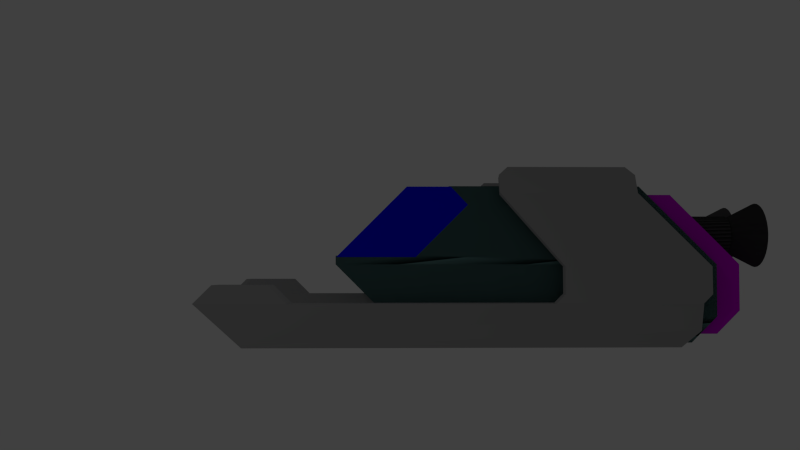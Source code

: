 # Source: ship2.blend  (saved by Blender 2.69.0; exported with 4.5.12 LTS)
import bpy
from mathutils import Matrix  # noqa: F401  (used for matrix-valued properties, if any)

bpy.ops.wm.read_factory_settings(use_empty=True)
scene = bpy.context.scene
scene.name = 'Scene'

# ---- collections
col_collection_1 = bpy.data.collections.new('Collection 1'); scene.collection.children.link(col_collection_1)
col_collection_3 = bpy.data.collections.new('Collection 3'); scene.collection.children.link(col_collection_3)
col_collection_3.hide_render = True
col_collection_3.hide_viewport = True

# ---- materials (node trees are filled in below, after node groups)
mat_material_002 = bpy.data.materials.new('Material.002')
mat_material_002.alpha_threshold = 0.0
mat_material_002.use_transparent_shadow = False
mat_material_002.diffuse_color = (0.08001, 0.08001, 0.08001, 1.0)
mat_material_002.specular_color = (0.02365, 0.02365, 0.02365)
mat_material_002.roughness = 0.5
mat_material_002.line_color = (0.0, 0.0, 0.0, 1.0)
mat_material_001 = bpy.data.materials.new('Material.001')
mat_material_001.alpha_threshold = 0.0
mat_material_001.use_transparent_shadow = False
mat_material_001.preview_render_type = 'CUBE'
mat_material_001.diffuse_color = (0.687, 0.0, 0.8, 1.0)
mat_material_001.specular_color = (0.05222, 0.05222, 0.05222)
mat_material_001.roughness = 0.5
mat_material_001.line_color = (0.0, 0.0, 0.0, 1.0)
mat_svgmat_036 = bpy.data.materials.new('SVGMat.036')
mat_svgmat_036.alpha_threshold = 0.0
mat_svgmat_036.use_transparent_shadow = False
mat_svgmat_036.diffuse_color = (0.1247, 0.2462, 0.2431, 1.0)
mat_svgmat_036.roughness = 0.5
mat_svgmat_036.line_color = (0.0, 0.0, 0.0, 1.0)
mat_svgmat_034 = bpy.data.materials.new('SVGMat.034')
mat_svgmat_034.alpha_threshold = 0.0
mat_svgmat_034.use_transparent_shadow = False
mat_svgmat_034.diffuse_color = (0.3844, 0.3844, 0.3844, 1.0)
mat_svgmat_034.roughness = 0.5
mat_svgmat_034.line_color = (0.0, 0.0, 0.0, 1.0)
mat_svgmat_038 = bpy.data.materials.new('SVGMat.038')
mat_svgmat_038.alpha_threshold = 0.0
mat_svgmat_038.use_transparent_shadow = False
mat_svgmat_038.diffuse_color = (0.0, 0.0, 1.0, 1.0)
mat_svgmat_038.roughness = 0.5
mat_svgmat_038.line_color = (0.0, 0.0, 0.0, 0.5556)

# ---- material node trees

# ---- world
world_world = bpy.data.worlds.new('World'); scene.world = world_world
world_world.color = (0.05088, 0.05088, 0.05088)
world_world.use_sun_shadow = False
world_world.sun_shadow_jitter_overblur = 0.0
world_world.cycles.sampling_method = 'MANUAL'
world_world.cycles.sample_map_resolution = 256

# ---- cameras
cam_camera_001 = bpy.data.cameras.new('Camera.001')
cam_camera_001.clip_end = 100.0
cam_camera_001.lens = 35.0
cam_camera_001.sensor_width = 32.0
cam_camera_001.sensor_height = 18.0
cam_camera_001.dof.focus_distance = 0.0
cam_camera_001.dof.aperture_fstop = 128.0

# ---- lights
light_area = bpy.data.lights.new('Area', 'AREA')
light_area.transmission_factor = 0.0
light_area.energy = 78.54
light_area.shadow_buffer_clip_start = 0.5
light_area.shadow_soft_size = 0.1
light_area.shadow_maximum_resolution = 0.006
light_area.use_absolute_resolution = True
light_area.size = 0.1
light_area.size_y = 0.1
light_area.cycles.use_multiple_importance_sampling = False
light_area_001 = bpy.data.lights.new('Area.001', 'AREA')
light_area_001.transmission_factor = 0.0
light_area_001.energy = 78.54
light_area_001.shadow_buffer_clip_start = 0.5
light_area_001.shadow_soft_size = 0.1
light_area_001.shadow_maximum_resolution = 0.006
light_area_001.use_absolute_resolution = True
light_area_001.size = 0.1
light_area_001.size_y = 0.1
light_area_001.cycles.use_multiple_importance_sampling = False

# ---- meshes
me_cone_002 = bpy.data.meshes.new('Cone.002')
me_cone_002.from_pydata([(0.0, 1.0, -1.0), (0.0, 0.0, 1.0), (0.1951, 0.9808, -1.0), (0.3827, 0.9239, -1.0), (0.5556, 0.8315, -1.0), (0.7071, 0.7071, -1.0), (0.8315, 0.5556, -1.0), (0.9239, 0.3827, -1.0), (0.9808, 0.1951, -1.0), (1.0, 7.55e-08, -1.0), (0.9808, -0.1951, -1.0), (0.9239, -0.3827, -1.0), (0.8315, -0.5556, -1.0), (0.7071, -0.7071, -1.0), (0.5556, -0.8315, -1.0), (0.3827, -0.9239, -1.0), (0.1951, -0.9808, -1.0), (-3.258e-07, -1.0, -1.0), (-0.1951, -0.9808, -1.0), (-0.3827, -0.9239, -1.0), (-0.5556, -0.8315, -1.0), (-0.7071, -0.7071, -1.0), (-0.8315, -0.5556, -1.0), (-0.9239, -0.3827, -1.0), (-0.9808, -0.1951, -1.0), (-1.0, 9.656e-07, -1.0), (-0.9808, 0.1951, -1.0), (-0.9239, 0.3827, -1.0), (-0.8315, 0.5556, -1.0), (-0.7071, 0.7071, -1.0), (-0.5556, 0.8315, -1.0), (-0.3827, 0.9239, -1.0), (-0.1951, 0.9808, -1.0)], [], [(31, 1, 32), (0, 1, 2), (30, 1, 31), (29, 1, 30), (28, 1, 29), (27, 1, 28), (26, 1, 27), (25, 1, 26), (24, 1, 25), (23, 1, 24), (22, 1, 23), (21, 1, 22), (20, 1, 21), (19, 1, 20), (18, 1, 19), (17, 1, 18), (16, 1, 17), (15, 1, 16), (14, 1, 15), (13, 1, 14), (12, 1, 13), (11, 1, 12), (10, 1, 11), (9, 1, 10), (8, 1, 9), (7, 1, 8), (6, 1, 7), (5, 1, 6), (4, 1, 5), (3, 1, 4), (32, 1, 0), (2, 1, 3), (0, 2, 3, 4, 5, 6, 7, 8, 9, 10, 11, 12, 13, 14, 15, 16, 17, 18, 19, 20, 21, 22, 23, 24, 25, 26, 27, 28, 29, 30, 31, 32)])
me_cone_002.materials.append(mat_material_002)
me_cone_002.use_remesh_preserve_volume = False
me_cone_002.use_remesh_preserve_attributes = False
me_cone_002.use_mirror_vertex_groups = False
me_cone_002.update()
me_cylinder_002 = bpy.data.meshes.new('Cylinder.002')
me_cylinder_002.from_pydata([(0.0, 1.0, -1.0), (0.0, 1.0, 1.0), (0.1951, 0.9808, -1.0), (0.1951, 0.9808, 1.0), (0.3827, 0.9239, -1.0), (0.3827, 0.9239, 1.0), (0.5556, 0.8315, -1.0), (0.5556, 0.8315, 1.0), (0.7071, 0.7071, -1.0), (0.7071, 0.7071, 1.0), (0.8315, 0.5556, -1.0), (0.8315, 0.5556, 1.0), (0.9239, 0.3827, -1.0), (0.9239, 0.3827, 1.0), (0.9808, 0.1951, -1.0), (0.9808, 0.1951, 1.0), (1.0, 7.55e-08, -1.0), (1.0, 7.55e-08, 1.0), (0.9808, -0.1951, -1.0), (0.9808, -0.1951, 1.0), (0.9239, -0.3827, -1.0), (0.9239, -0.3827, 1.0), (0.8315, -0.5556, -1.0), (0.8315, -0.5556, 1.0), (0.7071, -0.7071, -1.0), (0.7071, -0.7071, 1.0), (0.5556, -0.8315, -1.0), (0.5556, -0.8315, 1.0), (0.3827, -0.9239, -1.0), (0.3827, -0.9239, 1.0), (0.1951, -0.9808, -1.0), (0.1951, -0.9808, 1.0), (-3.258e-07, -1.0, -1.0), (-3.258e-07, -1.0, 1.0), (-0.1951, -0.9808, -1.0), (-0.1951, -0.9808, 1.0), (-0.3827, -0.9239, -1.0), (-0.3827, -0.9239, 1.0), (-0.5556, -0.8315, -1.0), (-0.5556, -0.8315, 1.0), (-0.7071, -0.7071, -1.0), (-0.7071, -0.7071, 1.0), (-0.8315, -0.5556, -1.0), (-0.8315, -0.5556, 1.0), (-0.9239, -0.3827, -1.0), (-0.9239, -0.3827, 1.0), (-0.9808, -0.1951, -1.0), (-0.9808, -0.1951, 1.0), (-1.0, 9.656e-07, -1.0), (-1.0, 9.656e-07, 1.0), (-0.9808, 0.1951, -1.0), (-0.9808, 0.1951, 1.0), (-0.9239, 0.3827, -1.0), (-0.9239, 0.3827, 1.0), (-0.8315, 0.5556, -1.0), (-0.8315, 0.5556, 1.0), (-0.7071, 0.7071, -1.0), (-0.7071, 0.7071, 1.0), (-0.5556, 0.8315, -1.0), (-0.5556, 0.8315, 1.0), (-0.3827, 0.9239, -1.0), (-0.3827, 0.9239, 1.0), (-0.1951, 0.9808, -1.0), (-0.1951, 0.9808, 1.0)], [], [(0, 1, 3, 2), (2, 3, 5, 4), (4, 5, 7, 6), (6, 7, 9, 8), (8, 9, 11, 10), (10, 11, 13, 12), (12, 13, 15, 14), (14, 15, 17, 16), (16, 17, 19, 18), (18, 19, 21, 20), (20, 21, 23, 22), (22, 23, 25, 24), (24, 25, 27, 26), (26, 27, 29, 28), (28, 29, 31, 30), (30, 31, 33, 32), (32, 33, 35, 34), (34, 35, 37, 36), (36, 37, 39, 38), (38, 39, 41, 40), (40, 41, 43, 42), (42, 43, 45, 44), (44, 45, 47, 46), (46, 47, 49, 48), (48, 49, 51, 50), (50, 51, 53, 52), (52, 53, 55, 54), (54, 55, 57, 56), (56, 57, 59, 58), (58, 59, 61, 60), (3, 1, 63, 61, 59, 57, 55, 53, 51, 49, 47, 45, 43, 41, 39, 37, 35, 33, 31, 29, 27, 25, 23, 21, 19, 17, 15, 13, 11, 9, 7, 5), (62, 63, 1, 0), (60, 61, 63, 62), (0, 2, 4, 6, 8, 10, 12, 14, 16, 18, 20, 22, 24, 26, 28, 30, 32, 34, 36, 38, 40, 42, 44, 46, 48, 50, 52, 54, 56, 58, 60, 62)])
me_cylinder_002.materials.append(mat_material_002)
me_cylinder_002.use_remesh_preserve_volume = False
me_cylinder_002.use_remesh_preserve_attributes = False
me_cylinder_002.use_mirror_vertex_groups = False
me_cylinder_002.update()
me_cylinder_001 = bpy.data.meshes.new('Cylinder.001')
me_cylinder_001.from_pydata([(0.0, 1.0, -1.0), (0.0, 1.0, 1.0), (0.1951, 0.9808, -1.0), (0.1951, 0.9808, 1.0), (0.3827, 0.9239, -1.0), (0.3827, 0.9239, 1.0), (0.5556, 0.8315, -1.0), (0.5556, 0.8315, 1.0), (0.7071, 0.7071, -1.0), (0.7071, 0.7071, 1.0), (0.8315, 0.5556, -1.0), (0.8315, 0.5556, 1.0), (0.9239, 0.3827, -1.0), (0.9239, 0.3827, 1.0), (0.9808, 0.1951, -1.0), (0.9808, 0.1951, 1.0), (1.0, 7.55e-08, -1.0), (1.0, 7.55e-08, 1.0), (0.9808, -0.1951, -1.0), (0.9808, -0.1951, 1.0), (0.9239, -0.3827, -1.0), (0.9239, -0.3827, 1.0), (0.8315, -0.5556, -1.0), (0.8315, -0.5556, 1.0), (0.7071, -0.7071, -1.0), (0.7071, -0.7071, 1.0), (0.5556, -0.8315, -1.0), (0.5556, -0.8315, 1.0), (0.3827, -0.9239, -1.0), (0.3827, -0.9239, 1.0), (0.1951, -0.9808, -1.0), (0.1951, -0.9808, 1.0), (-3.258e-07, -1.0, -1.0), (-3.258e-07, -1.0, 1.0), (-0.1951, -0.9808, -1.0), (-0.1951, -0.9808, 1.0), (-0.3827, -0.9239, -1.0), (-0.3827, -0.9239, 1.0), (-0.5556, -0.8315, -1.0), (-0.5556, -0.8315, 1.0), (-0.7071, -0.7071, -1.0), (-0.7071, -0.7071, 1.0), (-0.8315, -0.5556, -1.0), (-0.8315, -0.5556, 1.0), (-0.9239, -0.3827, -1.0), (-0.9239, -0.3827, 1.0), (-0.9808, -0.1951, -1.0), (-0.9808, -0.1951, 1.0), (-1.0, 9.656e-07, -1.0), (-1.0, 9.656e-07, 1.0), (-0.9808, 0.1951, -1.0), (-0.9808, 0.1951, 1.0), (-0.9239, 0.3827, -1.0), (-0.9239, 0.3827, 1.0), (-0.8315, 0.5556, -1.0), (-0.8315, 0.5556, 1.0), (-0.7071, 0.7071, -1.0), (-0.7071, 0.7071, 1.0), (-0.5556, 0.8315, -1.0), (-0.5556, 0.8315, 1.0), (-0.3827, 0.9239, -1.0), (-0.3827, 0.9239, 1.0), (-0.1951, 0.9808, -1.0), (-0.1951, 0.9808, 1.0)], [], [(0, 1, 3, 2), (2, 3, 5, 4), (4, 5, 7, 6), (6, 7, 9, 8), (8, 9, 11, 10), (10, 11, 13, 12), (12, 13, 15, 14), (14, 15, 17, 16), (16, 17, 19, 18), (18, 19, 21, 20), (20, 21, 23, 22), (22, 23, 25, 24), (24, 25, 27, 26), (26, 27, 29, 28), (28, 29, 31, 30), (30, 31, 33, 32), (32, 33, 35, 34), (34, 35, 37, 36), (36, 37, 39, 38), (38, 39, 41, 40), (40, 41, 43, 42), (42, 43, 45, 44), (44, 45, 47, 46), (46, 47, 49, 48), (48, 49, 51, 50), (50, 51, 53, 52), (52, 53, 55, 54), (54, 55, 57, 56), (56, 57, 59, 58), (58, 59, 61, 60), (3, 1, 63, 61, 59, 57, 55, 53, 51, 49, 47, 45, 43, 41, 39, 37, 35, 33, 31, 29, 27, 25, 23, 21, 19, 17, 15, 13, 11, 9, 7, 5), (62, 63, 1, 0), (60, 61, 63, 62), (0, 2, 4, 6, 8, 10, 12, 14, 16, 18, 20, 22, 24, 26, 28, 30, 32, 34, 36, 38, 40, 42, 44, 46, 48, 50, 52, 54, 56, 58, 60, 62)])
me_cylinder_001.materials.append(mat_material_002)
me_cylinder_001.use_remesh_preserve_volume = False
me_cylinder_001.use_remesh_preserve_attributes = False
me_cylinder_001.use_mirror_vertex_groups = False
me_cylinder_001.update()
me_cone_001 = bpy.data.meshes.new('Cone.001')
me_cone_001.from_pydata([(0.0, 1.0, -1.0), (0.0, 0.0, 1.0), (0.1951, 0.9808, -1.0), (0.3827, 0.9239, -1.0), (0.5556, 0.8315, -1.0), (0.7071, 0.7071, -1.0), (0.8315, 0.5556, -1.0), (0.9239, 0.3827, -1.0), (0.9808, 0.1951, -1.0), (1.0, 7.55e-08, -1.0), (0.9808, -0.1951, -1.0), (0.9239, -0.3827, -1.0), (0.8315, -0.5556, -1.0), (0.7071, -0.7071, -1.0), (0.5556, -0.8315, -1.0), (0.3827, -0.9239, -1.0), (0.1951, -0.9808, -1.0), (-3.258e-07, -1.0, -1.0), (-0.1951, -0.9808, -1.0), (-0.3827, -0.9239, -1.0), (-0.5556, -0.8315, -1.0), (-0.7071, -0.7071, -1.0), (-0.8315, -0.5556, -1.0), (-0.9239, -0.3827, -1.0), (-0.9808, -0.1951, -1.0), (-1.0, 9.656e-07, -1.0), (-0.9808, 0.1951, -1.0), (-0.9239, 0.3827, -1.0), (-0.8315, 0.5556, -1.0), (-0.7071, 0.7071, -1.0), (-0.5556, 0.8315, -1.0), (-0.3827, 0.9239, -1.0), (-0.1951, 0.9808, -1.0)], [], [(31, 1, 32), (0, 1, 2), (30, 1, 31), (29, 1, 30), (28, 1, 29), (27, 1, 28), (26, 1, 27), (25, 1, 26), (24, 1, 25), (23, 1, 24), (22, 1, 23), (21, 1, 22), (20, 1, 21), (19, 1, 20), (18, 1, 19), (17, 1, 18), (16, 1, 17), (15, 1, 16), (14, 1, 15), (13, 1, 14), (12, 1, 13), (11, 1, 12), (10, 1, 11), (9, 1, 10), (8, 1, 9), (7, 1, 8), (6, 1, 7), (5, 1, 6), (4, 1, 5), (3, 1, 4), (32, 1, 0), (2, 1, 3), (0, 2, 3, 4, 5, 6, 7, 8, 9, 10, 11, 12, 13, 14, 15, 16, 17, 18, 19, 20, 21, 22, 23, 24, 25, 26, 27, 28, 29, 30, 31, 32)])
me_cone_001.materials.append(mat_material_002)
me_cone_001.use_remesh_preserve_volume = False
me_cone_001.use_remesh_preserve_attributes = False
me_cone_001.use_mirror_vertex_groups = False
me_cone_001.update()
me_cone = bpy.data.meshes.new('Cone')
me_cone.from_pydata([(0.0, 1.0, -1.0), (0.0, 0.0, 1.0), (0.1951, 0.9808, -1.0), (0.3827, 0.9239, -1.0), (0.5556, 0.8315, -1.0), (0.7071, 0.7071, -1.0), (0.8315, 0.5556, -1.0), (0.9239, 0.3827, -1.0), (0.9808, 0.1951, -1.0), (1.0, 7.55e-08, -1.0), (0.9808, -0.1951, -1.0), (0.9239, -0.3827, -1.0), (0.8315, -0.5556, -1.0), (0.7071, -0.7071, -1.0), (0.5556, -0.8315, -1.0), (0.3827, -0.9239, -1.0), (0.1951, -0.9808, -1.0), (-3.258e-07, -1.0, -1.0), (-0.1951, -0.9808, -1.0), (-0.3827, -0.9239, -1.0), (-0.5556, -0.8315, -1.0), (-0.7071, -0.7071, -1.0), (-0.8315, -0.5556, -1.0), (-0.9239, -0.3827, -1.0), (-0.9808, -0.1951, -1.0), (-1.0, 9.656e-07, -1.0), (-0.9808, 0.1951, -1.0), (-0.9239, 0.3827, -1.0), (-0.8315, 0.5556, -1.0), (-0.7071, 0.7071, -1.0), (-0.5556, 0.8315, -1.0), (-0.3827, 0.9239, -1.0), (-0.1951, 0.9808, -1.0)], [], [(31, 1, 32), (0, 1, 2), (30, 1, 31), (29, 1, 30), (28, 1, 29), (27, 1, 28), (26, 1, 27), (25, 1, 26), (24, 1, 25), (23, 1, 24), (22, 1, 23), (21, 1, 22), (20, 1, 21), (19, 1, 20), (18, 1, 19), (17, 1, 18), (16, 1, 17), (15, 1, 16), (14, 1, 15), (13, 1, 14), (12, 1, 13), (11, 1, 12), (10, 1, 11), (9, 1, 10), (8, 1, 9), (7, 1, 8), (6, 1, 7), (5, 1, 6), (4, 1, 5), (3, 1, 4), (32, 1, 0), (2, 1, 3), (0, 2, 3, 4, 5, 6, 7, 8, 9, 10, 11, 12, 13, 14, 15, 16, 17, 18, 19, 20, 21, 22, 23, 24, 25, 26, 27, 28, 29, 30, 31, 32)])
me_cone.materials.append(mat_material_002)
me_cone.use_remesh_preserve_volume = False
me_cone.use_remesh_preserve_attributes = False
me_cone.use_mirror_vertex_groups = False
me_cone.update()
me_mesh_007 = bpy.data.meshes.new('Mesh.007')
me_mesh_007.from_pydata([(0.007652, -0.0127, -0.0155), (0.01189, -0.008465, -0.0155), (0.01189, 0.0, -0.0155), (-0.0008148, 0.0127, -0.0155), (0.007652, -0.0127, -0.0155), (0.01189, -0.008465, -0.0155), (0.01189, 0.0, -0.0155), (-0.0008148, 0.0127, -0.0155), (-0.01189, 0.0127, 0.0155), (0.0008148, 0.0, 0.0155), (0.0008148, -0.008465, 0.0155), (-0.003419, -0.0127, 0.0155), (-0.01189, 0.0127, -0.0155), (0.0008148, 0.0, -0.0155), (0.0008148, -0.008465, -0.0155), (0.007652, -0.0127, -0.0155), (0.01189, -0.008465, -0.0155), (0.01189, 0.0, -0.0155), (-0.0008148, 0.0127, -0.0155), (-0.003419, -0.0127, -0.0155), (-0.01189, 0.0127, -0.0155), (0.0008148, 0.0, -0.0155), (0.0008148, -0.008465, -0.0155), (-0.003419, -0.0127, -0.0155), (-0.01189, 0.0127, -0.0155), (0.0008148, 0.0, -0.0155), (0.007652, -0.0127, 0.0155), (0.01189, -0.008465, 0.0155), (0.01189, 0.0, 0.0155), (-0.0008148, 0.0127, 0.0155), (0.0008148, -0.008465, -0.0155), (-0.003419, -0.0127, -0.0155)], [], [(6, 17, 18, 7), (5, 16, 17, 6), (1, 5, 6, 2), (0, 1, 30, 31), (2, 3, 24, 25), (2, 6, 7, 3), (1, 2, 25, 30), (15, 4, 23, 19), (4, 0, 31, 23), (0, 4, 5, 1), (3, 7, 20, 24), (26, 15, 19, 11), (17, 28, 29, 18), (7, 18, 12, 20), (27, 26, 11, 10), (16, 27, 28, 17), (29, 28, 9, 8), (28, 27, 10, 9), (18, 29, 8, 12), (4, 15, 16, 5), (19, 14, 10, 11), (23, 22, 14, 19), (14, 13, 9, 10), (13, 12, 8, 9), (31, 30, 22, 23), (25, 24, 20, 21), (30, 25, 21, 22), (22, 21, 13, 14), (21, 20, 12, 13), (15, 26, 27, 16)])
me_mesh_007.materials.append(mat_material_001)
me_mesh_007.use_remesh_preserve_volume = False
me_mesh_007.use_remesh_preserve_attributes = False
me_mesh_007.use_mirror_vertex_groups = False
me_mesh_007.update()
me_mesh_006 = bpy.data.meshes.new('Mesh.006')
me_mesh_006.from_pydata([(-0.02625, -0.003537, 0.0), (-0.03895, -0.003537, 0.0), (-0.03895, -0.003537, 0.0), (-0.03895, -0.004948, 0.0), (-0.02625, -0.01765, 0.0), (0.01891, -0.01765, 0.0), (0.02314, -0.01341, 0.0), (0.02314, -0.004948, 0.0), (0.01044, 0.007749, 0.0), (-0.0206, 0.007749, 0.0), (-0.01778, 0.004928, 0.0), (-0.02625, -0.003537, 0.0), (-0.03895, -0.003537, 0.0), (-0.03895, -0.003537, 0.0), (-0.03895, -0.004948, 0.0), (-0.02625, -0.01765, 0.0), (0.01891, -0.01765, 0.0), (0.02314, -0.01341, 0.0), (0.02314, -0.004948, 0.0), (0.01044, 0.007749, 0.0), (-0.0206, 0.007749, 0.0), (-0.01778, 0.004928, 0.0), (-0.02625, -0.003537, 0.0), (-0.03895, -0.003537, 0.0), (-0.03895, -0.003537, 0.0), (-0.03895, -0.004948, 0.0), (-0.02625, -0.01765, 0.0), (0.01891, -0.01765, 0.0), (0.02314, -0.01341, 0.0), (0.02314, -0.004948, 0.0), (0.01044, 0.007749, 0.0), (-0.0206, 0.007749, 0.0), (-0.01778, 0.004928, 0.0), (-0.02625, -0.003537, 0.031), (-0.03895, -0.003537, 0.031), (-0.03895, -0.003537, 0.031), (-0.03895, -0.004948, 0.031), (-0.02625, -0.01765, 0.031), (0.01891, -0.01765, 0.031), (0.02314, -0.01341, 0.031), (0.02314, -0.004948, 0.031), (0.01044, 0.007749, 0.031), (-0.0206, 0.007749, 0.031), (-0.01778, 0.004928, 0.031)], [(2, 13), (13, 24), (24, 35)], [(10, 9, 8), (10, 8, 7), (0, 10, 7), (3, 1, 0), (3, 0, 7), (4, 3, 7), (4, 7, 6), (4, 6, 5), (21, 11, 22, 32), (19, 20, 31, 30), (18, 19, 30, 29), (20, 21, 32, 31), (15, 16, 27, 26), (17, 18, 29, 28), (14, 15, 26, 25), (11, 12, 23, 22), (0, 1, 12, 11), (3, 4, 15, 14), (6, 7, 18, 17), (4, 5, 16, 15), (9, 10, 21, 20), (7, 8, 19, 18), (8, 9, 20, 19), (10, 0, 11, 21), (1, 3, 14, 12), (5, 6, 17, 16), (32, 22, 33, 43), (30, 31, 42, 41), (29, 30, 41, 40), (31, 32, 43, 42), (26, 27, 38, 37), (28, 29, 40, 39), (25, 26, 37, 36), (22, 23, 34, 33), (12, 14, 25, 23), (16, 17, 28, 27), (43, 41, 42), (43, 40, 41), (33, 40, 43), (36, 33, 34), (36, 40, 33), (37, 40, 36), (37, 39, 40), (37, 38, 39), (23, 25, 36, 34), (27, 28, 39, 38)])
me_mesh_006.materials.append(mat_svgmat_036)
me_mesh_006.materials.append(mat_svgmat_036)
me_mesh_006.use_remesh_preserve_volume = False
me_mesh_006.use_remesh_preserve_attributes = False
me_mesh_006.use_mirror_vertex_groups = False
me_mesh_006.update()
me_mesh_005 = bpy.data.meshes.new('Mesh.005')
me_mesh_005.from_pydata([(-0.02625, -0.003537, 0.0), (-0.03895, -0.003537, 0.0), (-0.03895, -0.003537, 0.0), (-0.03895, -0.004948, 0.0), (-0.02625, -0.01765, 0.0), (0.01891, -0.01765, 0.0), (0.02314, -0.01341, 0.0), (0.02314, -0.004948, 0.0), (0.01044, 0.007749, 0.0), (-0.0206, 0.007749, 0.0), (-0.01778, 0.004928, 0.0), (-0.02625, -0.003537, 0.0), (-0.03895, -0.003537, 0.0), (-0.03895, -0.003537, 0.0), (-0.03895, -0.004948, 0.0), (-0.02625, -0.01765, 0.0), (0.01891, -0.01765, 0.0), (0.02314, -0.01341, 0.0), (0.02314, -0.004948, 0.0), (0.01044, 0.007749, 0.0), (-0.0206, 0.007749, 0.0), (-0.01778, 0.004928, 0.0), (-0.02625, -0.003537, 0.0), (-0.03895, -0.003537, 0.0), (-0.03895, -0.003537, 0.0), (-0.03895, -0.004948, 0.0), (-0.02625, -0.01765, 0.0), (0.01891, -0.01765, 0.0), (0.02314, -0.01341, 0.0), (0.02314, -0.004948, 0.0), (0.01044, 0.007749, 0.0), (-0.0206, 0.007749, 0.0), (-0.01778, 0.004928, 0.0), (-0.02625, -0.003537, 0.031), (-0.03895, -0.003537, 0.031), (-0.03895, -0.003537, 0.031), (-0.03895, -0.004948, 0.031), (-0.02625, -0.01765, 0.031), (0.01891, -0.01765, 0.031), (0.02314, -0.01341, 0.031), (0.02314, -0.004948, 0.031), (0.01044, 0.007749, 0.031), (-0.0206, 0.007749, 0.031), (-0.01778, 0.004928, 0.031)], [(2, 13), (13, 24), (24, 35)], [(10, 9, 8), (10, 8, 7), (0, 10, 7), (3, 1, 0), (3, 0, 7), (4, 3, 7), (4, 7, 6), (4, 6, 5), (21, 11, 22, 32), (19, 20, 31, 30), (18, 19, 30, 29), (20, 21, 32, 31), (15, 16, 27, 26), (17, 18, 29, 28), (14, 15, 26, 25), (11, 12, 23, 22), (0, 1, 12, 11), (3, 4, 15, 14), (6, 7, 18, 17), (4, 5, 16, 15), (9, 10, 21, 20), (7, 8, 19, 18), (8, 9, 20, 19), (10, 0, 11, 21), (1, 3, 14, 12), (5, 6, 17, 16), (32, 22, 33, 43), (30, 31, 42, 41), (29, 30, 41, 40), (31, 32, 43, 42), (26, 27, 38, 37), (28, 29, 40, 39), (25, 26, 37, 36), (22, 23, 34, 33), (12, 14, 25, 23), (16, 17, 28, 27), (43, 41, 42), (43, 40, 41), (33, 40, 43), (36, 33, 34), (36, 40, 33), (37, 40, 36), (37, 39, 40), (37, 38, 39), (23, 25, 36, 34), (27, 28, 39, 38)])
me_mesh_005.materials.append(mat_svgmat_036)
me_mesh_005.materials.append(mat_svgmat_036)
me_mesh_005.use_remesh_preserve_volume = False
me_mesh_005.use_remesh_preserve_attributes = False
me_mesh_005.use_mirror_vertex_groups = False
me_mesh_005.update()
me_mesh_004 = bpy.data.meshes.new('Mesh.004')
me_mesh_004.from_pydata([(-0.04368, 0.002783, -0.001697), (-0.03662, 0.0006667, -0.008577), (0.03111, 0.0006667, -0.008577), (0.03394, 0.001632, -0.005925), (0.03394, 0.002783, -0.001697), (0.03535, 0.002733, -0.000287), (0.03535, 0.002586, 0.003943), (0.02411, 0.002193, 0.01517), (0.02406, 0.0008748, 0.01805), (0.02265, 0.000301, 0.01934), (0.004302, 0.000301, 0.01934), (0.002891, 0.0008748, 0.01805), (0.002891, 0.002192, 0.01522), (0.01277, 0.002586, 0.003943), (0.01277, 0.002733, -0.000287), (0.01136, 0.002783, -0.001697), (-0.02957, 0.002783, -0.001697), (-0.03239, 0.002684, 0.001123), (-0.04085, 0.002684, 0.001123), (-0.04085, 0.002684, 0.001123), (-0.04085, 0.002684, 0.001123), (-0.04368, 0.002783, -0.001697), (-0.03662, 0.0006667, -0.008577), (0.03111, 0.0006667, -0.008577), (0.03394, 0.001632, -0.005925), (0.03394, 0.002783, -0.001697), (0.03535, 0.002733, -0.000287), (0.03535, 0.002586, 0.003943), (0.02411, 0.002193, 0.01517), (0.02406, 0.0008748, 0.01805), (0.02265, 0.000301, 0.01934), (0.004302, 0.000301, 0.01934), (0.002891, 0.0008748, 0.01805), (0.002891, 0.002192, 0.01522), (0.01277, 0.002586, 0.003943), (0.01277, 0.002733, -0.000287), (0.01136, 0.002783, -0.001697), (-0.02957, 0.002783, -0.001697), (-0.03239, 0.002684, 0.001123), (-0.04085, 0.002684, 0.001123), (-0.04085, 0.002684, 0.001123), (-0.04085, 0.002684, 0.001123), (-0.04256, 0.002249, -0.001569), (-0.03568, 0.0002803, -0.008093), (0.03036, 0.0002803, -0.008093), (0.03311, 0.001221, -0.005508), (0.03311, 0.002249, -0.001569), (0.03449, 0.002201, -0.0001947), (0.03449, 0.002057, 0.003929), (0.02353, 0.001675, 0.01488), (0.02348, 0.0005334, 0.01752), (0.02211, -2.609e-05, 0.01877), (0.004222, -2.609e-05, 0.01877), (0.002846, 0.0005334, 0.01752), (0.002846, 0.001673, 0.01493), (0.01248, 0.002057, 0.003929), (0.01248, 0.002201, -0.0001947), (0.0111, 0.002249, -0.001569), (-0.0288, 0.002249, -0.001569), (-0.03155, 0.002153, 0.00118), (-0.03981, 0.002153, 0.00118), (-0.03981, 0.002153, 0.00118), (-0.03981, 0.002153, 0.00118)], [(19, 40), (20, 41), (41, 62), (40, 61)], [(11, 10, 9), (11, 9, 8), (12, 11, 8), (12, 8, 7), (13, 12, 7), (13, 7, 6), (14, 13, 6), (14, 6, 5), (0, 18, 17), (0, 17, 16), (15, 14, 5), (15, 5, 4), (1, 0, 16), (1, 16, 15), (1, 15, 4), (1, 4, 3), (1, 3, 2), (28, 29, 50, 49), (22, 23, 44, 43), (29, 30, 51, 50), (37, 38, 59, 58), (24, 25, 46, 45), (30, 31, 52, 51), (39, 21, 42, 60), (34, 35, 56, 55), (27, 28, 49, 48), (25, 26, 47, 46), (23, 24, 45, 44), (31, 32, 53, 52), (26, 27, 48, 47), (32, 33, 54, 53), (35, 36, 57, 56), (33, 34, 55, 54), (21, 22, 43, 42), (17, 18, 39, 38), (0, 1, 22, 21), (12, 13, 34, 33), (14, 15, 36, 35), (11, 12, 33, 32), (5, 6, 27, 26), (10, 11, 32, 31), (2, 3, 24, 23), (4, 5, 26, 25), (6, 7, 28, 27), (13, 14, 35, 34), (18, 0, 21, 39), (9, 10, 31, 30), (3, 4, 25, 24), (16, 17, 38, 37), (8, 9, 30, 29), (1, 2, 23, 22), (7, 8, 29, 28), (15, 16, 37, 36), (53, 51, 52), (53, 50, 51), (54, 50, 53), (54, 49, 50), (55, 49, 54), (55, 48, 49), (56, 48, 55), (56, 47, 48), (42, 59, 60), (42, 58, 59), (57, 47, 56), (57, 46, 47), (43, 58, 42), (43, 57, 58), (43, 46, 57), (43, 45, 46), (43, 44, 45), (36, 37, 58, 57), (38, 39, 60, 59)])
me_mesh_004.materials.append(mat_svgmat_034)
me_mesh_004.use_remesh_preserve_volume = False
me_mesh_004.use_remesh_preserve_attributes = False
me_mesh_004.use_mirror_vertex_groups = False
me_mesh_004.update()
me_mesh_003 = bpy.data.meshes.new('Mesh.003')
me_mesh_003.from_pydata([(0.007804, 0.01494, 0.005643), (0.0007479, 0.01494, 0.005643), (-0.01054, 0.01494, -0.005643), (0.002159, 0.01494, -0.005643), (0.01054, 0.01494, 0.002737), (0.01054, 0.01494, 0.002737), (0.007804, 0.008934, 0.005643), (0.0007479, 0.008934, 0.005643), (-0.01054, 0.008934, -0.005643), (0.002159, 0.008934, -0.005643), (0.01054, 0.008934, 0.002737), (0.01054, 0.008934, 0.002737), (0.007804, -0.01494, 0.005643), (0.0007479, -0.01494, 0.005643), (-0.01054, -0.01494, -0.005643), (0.002159, -0.01494, -0.005643), (0.01054, -0.01494, 0.002737), (0.01054, -0.01494, 0.002737)], [(5, 11), (11, 17)], [(2, 1, 0), (2, 0, 4), (2, 4, 3), (10, 6, 12, 16), (6, 7, 13, 12), (7, 8, 14, 13), (1, 2, 8, 7), (0, 1, 7, 6), (4, 0, 6, 10), (2, 3, 9, 8), (3, 4, 10, 9), (14, 12, 13), (14, 16, 12), (14, 15, 16), (8, 9, 15, 14), (9, 10, 16, 15)])
me_mesh_003.materials.append(mat_svgmat_038)
me_mesh_003.use_remesh_preserve_volume = False
me_mesh_003.use_remesh_preserve_attributes = False
me_mesh_003.use_mirror_vertex_groups = False
me_mesh_003.update()
me_cylinder = bpy.data.meshes.new('Cylinder')
me_cylinder.from_pydata([(0.0, 1.0, -1.0), (0.0, 1.0, 1.0), (0.1951, 0.9808, -1.0), (0.1951, 0.9808, 1.0), (0.3827, 0.9239, -1.0), (0.3827, 0.9239, 1.0), (0.5556, 0.8315, -1.0), (0.5556, 0.8315, 1.0), (0.7071, 0.7071, -1.0), (0.7071, 0.7071, 1.0), (0.8315, 0.5556, -1.0), (0.8315, 0.5556, 1.0), (0.9239, 0.3827, -1.0), (0.9239, 0.3827, 1.0), (0.9808, 0.1951, -1.0), (0.9808, 0.1951, 1.0), (1.0, 7.55e-08, -1.0), (1.0, 7.55e-08, 1.0), (0.9808, -0.1951, -1.0), (0.9808, -0.1951, 1.0), (0.9239, -0.3827, -1.0), (0.9239, -0.3827, 1.0), (0.8315, -0.5556, -1.0), (0.8315, -0.5556, 1.0), (0.7071, -0.7071, -1.0), (0.7071, -0.7071, 1.0), (0.5556, -0.8315, -1.0), (0.5556, -0.8315, 1.0), (0.3827, -0.9239, -1.0), (0.3827, -0.9239, 1.0), (0.1951, -0.9808, -1.0), (0.1951, -0.9808, 1.0), (-3.258e-07, -1.0, -1.0), (-3.258e-07, -1.0, 1.0), (-0.1951, -0.9808, -1.0), (-0.1951, -0.9808, 1.0), (-0.3827, -0.9239, -1.0), (-0.3827, -0.9239, 1.0), (-0.5556, -0.8315, -1.0), (-0.5556, -0.8315, 1.0), (-0.7071, -0.7071, -1.0), (-0.7071, -0.7071, 1.0), (-0.8315, -0.5556, -1.0), (-0.8315, -0.5556, 1.0), (-0.9239, -0.3827, -1.0), (-0.9239, -0.3827, 1.0), (-0.9808, -0.1951, -1.0), (-0.9808, -0.1951, 1.0), (-1.0, 9.656e-07, -1.0), (-1.0, 9.656e-07, 1.0), (-0.9808, 0.1951, -1.0), (-0.9808, 0.1951, 1.0), (-0.9239, 0.3827, -1.0), (-0.9239, 0.3827, 1.0), (-0.8315, 0.5556, -1.0), (-0.8315, 0.5556, 1.0), (-0.7071, 0.7071, -1.0), (-0.7071, 0.7071, 1.0), (-0.5556, 0.8315, -1.0), (-0.5556, 0.8315, 1.0), (-0.3827, 0.9239, -1.0), (-0.3827, 0.9239, 1.0), (-0.1951, 0.9808, -1.0), (-0.1951, 0.9808, 1.0)], [], [(0, 1, 3, 2), (2, 3, 5, 4), (4, 5, 7, 6), (6, 7, 9, 8), (8, 9, 11, 10), (10, 11, 13, 12), (12, 13, 15, 14), (14, 15, 17, 16), (16, 17, 19, 18), (18, 19, 21, 20), (20, 21, 23, 22), (22, 23, 25, 24), (24, 25, 27, 26), (26, 27, 29, 28), (28, 29, 31, 30), (30, 31, 33, 32), (32, 33, 35, 34), (34, 35, 37, 36), (36, 37, 39, 38), (38, 39, 41, 40), (40, 41, 43, 42), (42, 43, 45, 44), (44, 45, 47, 46), (46, 47, 49, 48), (48, 49, 51, 50), (50, 51, 53, 52), (52, 53, 55, 54), (54, 55, 57, 56), (56, 57, 59, 58), (58, 59, 61, 60), (3, 1, 63, 61, 59, 57, 55, 53, 51, 49, 47, 45, 43, 41, 39, 37, 35, 33, 31, 29, 27, 25, 23, 21, 19, 17, 15, 13, 11, 9, 7, 5), (62, 63, 1, 0), (60, 61, 63, 62), (0, 2, 4, 6, 8, 10, 12, 14, 16, 18, 20, 22, 24, 26, 28, 30, 32, 34, 36, 38, 40, 42, 44, 46, 48, 50, 52, 54, 56, 58, 60, 62)])
me_cylinder.materials.append(mat_material_002)
me_cylinder.use_remesh_preserve_volume = False
me_cylinder.use_remesh_preserve_attributes = False
me_cylinder.use_mirror_vertex_groups = False
me_cylinder.update()
me_mesh_002 = bpy.data.meshes.new('Mesh.002')
me_mesh_002.from_pydata([(-0.02625, -0.003537, 0.0), (-0.03895, -0.003537, 0.0), (-0.03895, -0.003537, 0.0), (-0.03895, -0.004948, 0.0), (-0.02625, -0.01765, 0.0), (0.01891, -0.01765, 0.0), (0.02314, -0.01341, 0.0), (0.02314, -0.004948, 0.0), (0.01044, 0.007749, 0.0), (-0.0206, 0.007749, 0.0), (-0.01778, 0.004928, 0.0), (-0.02625, -0.003537, 0.0), (-0.03895, -0.003537, 0.0), (-0.03895, -0.003537, 0.0), (-0.03895, -0.004948, 0.0), (-0.02625, -0.01765, 0.0), (0.01891, -0.01765, 0.0), (0.02314, -0.01341, 0.0), (0.02314, -0.004948, 0.0), (0.01044, 0.007749, 0.0), (-0.0206, 0.007749, 0.0), (-0.01778, 0.004928, 0.0), (-0.02625, -0.003537, 0.0), (-0.03895, -0.003537, 0.0), (-0.03895, -0.003537, 0.0), (-0.03895, -0.004948, 0.0), (-0.02625, -0.01765, 0.0), (0.01891, -0.01765, 0.0), (0.02314, -0.01341, 0.0), (0.02314, -0.004948, 0.0), (0.01044, 0.007749, 0.0), (-0.0206, 0.007749, 0.0), (-0.01778, 0.004928, 0.0), (-0.02625, -0.003537, 0.031), (-0.03895, -0.003537, 0.031), (-0.03895, -0.003537, 0.031), (-0.03895, -0.004948, 0.031), (-0.02625, -0.01765, 0.031), (0.01891, -0.01765, 0.031), (0.02314, -0.01341, 0.031), (0.02314, -0.004948, 0.031), (0.01044, 0.007749, 0.031), (-0.0206, 0.007749, 0.031), (-0.01778, 0.004928, 0.031)], [(2, 13), (13, 24), (24, 35)], [(10, 9, 8), (10, 8, 7), (0, 10, 7), (3, 1, 0), (3, 0, 7), (4, 3, 7), (4, 7, 6), (4, 6, 5), (21, 11, 22, 32), (19, 20, 31, 30), (18, 19, 30, 29), (20, 21, 32, 31), (15, 16, 27, 26), (17, 18, 29, 28), (14, 15, 26, 25), (11, 12, 23, 22), (0, 1, 12, 11), (3, 4, 15, 14), (6, 7, 18, 17), (4, 5, 16, 15), (9, 10, 21, 20), (7, 8, 19, 18), (8, 9, 20, 19), (10, 0, 11, 21), (1, 3, 14, 12), (5, 6, 17, 16), (32, 22, 33, 43), (30, 31, 42, 41), (29, 30, 41, 40), (31, 32, 43, 42), (26, 27, 38, 37), (28, 29, 40, 39), (25, 26, 37, 36), (22, 23, 34, 33), (12, 14, 25, 23), (16, 17, 28, 27), (43, 41, 42), (43, 40, 41), (33, 40, 43), (36, 33, 34), (36, 40, 33), (37, 40, 36), (37, 39, 40), (37, 38, 39), (23, 25, 36, 34), (27, 28, 39, 38)])
me_mesh_002.materials.append(mat_svgmat_036)
me_mesh_002.materials.append(mat_svgmat_036)
me_mesh_002.use_remesh_preserve_volume = False
me_mesh_002.use_remesh_preserve_attributes = False
me_mesh_002.use_mirror_vertex_groups = False
me_mesh_002.update()
me_mesh_001 = bpy.data.meshes.new('Mesh.001')
me_mesh_001.from_pydata([(-0.04368, 0.002783, -0.001697), (-0.03662, 0.0006667, -0.008577), (0.03111, 0.0006667, -0.008577), (0.03394, 0.001632, -0.005925), (0.03394, 0.002783, -0.001697), (0.03535, 0.002733, -0.000287), (0.03535, 0.002586, 0.003943), (0.02411, 0.002193, 0.01517), (0.02406, 0.0008748, 0.01805), (0.02265, 0.000301, 0.01934), (0.004302, 0.000301, 0.01934), (0.002891, 0.0008748, 0.01805), (0.002891, 0.002192, 0.01522), (0.01277, 0.002586, 0.003943), (0.01277, 0.002733, -0.000287), (0.01136, 0.002783, -0.001697), (-0.02957, 0.002783, -0.001697), (-0.03239, 0.002684, 0.001123), (-0.04085, 0.002684, 0.001123), (-0.04085, 0.002684, 0.001123), (-0.04085, 0.002684, 0.001123), (-0.04368, 0.002783, -0.001697), (-0.03662, 0.0006667, -0.008577), (0.03111, 0.0006667, -0.008577), (0.03394, 0.001632, -0.005925), (0.03394, 0.002783, -0.001697), (0.03535, 0.002733, -0.000287), (0.03535, 0.002586, 0.003943), (0.02411, 0.002193, 0.01517), (0.02406, 0.0008748, 0.01805), (0.02265, 0.000301, 0.01934), (0.004302, 0.000301, 0.01934), (0.002891, 0.0008748, 0.01805), (0.002891, 0.002192, 0.01522), (0.01277, 0.002586, 0.003943), (0.01277, 0.002733, -0.000287), (0.01136, 0.002783, -0.001697), (-0.02957, 0.002783, -0.001697), (-0.03239, 0.002684, 0.001123), (-0.04085, 0.002684, 0.001123), (-0.04085, 0.002684, 0.001123), (-0.04085, 0.002684, 0.001123), (-0.04256, 0.002249, -0.001569), (-0.03568, 0.0002803, -0.008093), (0.03036, 0.0002803, -0.008093), (0.03311, 0.001221, -0.005508), (0.03311, 0.002249, -0.001569), (0.03449, 0.002201, -0.0001947), (0.03449, 0.002057, 0.003929), (0.02353, 0.001675, 0.01488), (0.02348, 0.0005334, 0.01752), (0.02211, -2.609e-05, 0.01877), (0.004222, -2.609e-05, 0.01877), (0.002846, 0.0005334, 0.01752), (0.002846, 0.001673, 0.01493), (0.01248, 0.002057, 0.003929), (0.01248, 0.002201, -0.0001947), (0.0111, 0.002249, -0.001569), (-0.0288, 0.002249, -0.001569), (-0.03155, 0.002153, 0.00118), (-0.03981, 0.002153, 0.00118), (-0.03981, 0.002153, 0.00118), (-0.03981, 0.002153, 0.00118)], [(19, 40), (20, 41), (41, 62), (40, 61)], [(11, 10, 9), (11, 9, 8), (12, 11, 8), (12, 8, 7), (13, 12, 7), (13, 7, 6), (14, 13, 6), (14, 6, 5), (0, 18, 17), (0, 17, 16), (15, 14, 5), (15, 5, 4), (1, 0, 16), (1, 16, 15), (1, 15, 4), (1, 4, 3), (1, 3, 2), (28, 29, 50, 49), (22, 23, 44, 43), (29, 30, 51, 50), (37, 38, 59, 58), (24, 25, 46, 45), (30, 31, 52, 51), (39, 21, 42, 60), (34, 35, 56, 55), (27, 28, 49, 48), (25, 26, 47, 46), (23, 24, 45, 44), (31, 32, 53, 52), (26, 27, 48, 47), (32, 33, 54, 53), (35, 36, 57, 56), (33, 34, 55, 54), (21, 22, 43, 42), (17, 18, 39, 38), (0, 1, 22, 21), (12, 13, 34, 33), (14, 15, 36, 35), (11, 12, 33, 32), (5, 6, 27, 26), (10, 11, 32, 31), (2, 3, 24, 23), (4, 5, 26, 25), (6, 7, 28, 27), (13, 14, 35, 34), (18, 0, 21, 39), (9, 10, 31, 30), (3, 4, 25, 24), (16, 17, 38, 37), (8, 9, 30, 29), (1, 2, 23, 22), (7, 8, 29, 28), (15, 16, 37, 36), (53, 51, 52), (53, 50, 51), (54, 50, 53), (54, 49, 50), (55, 49, 54), (55, 48, 49), (56, 48, 55), (56, 47, 48), (42, 59, 60), (42, 58, 59), (57, 47, 56), (57, 46, 47), (43, 58, 42), (43, 57, 58), (43, 46, 57), (43, 45, 46), (43, 44, 45), (36, 37, 58, 57), (38, 39, 60, 59)])
me_mesh_001.materials.append(mat_svgmat_034)
me_mesh_001.use_remesh_preserve_volume = False
me_mesh_001.use_remesh_preserve_attributes = False
me_mesh_001.use_mirror_vertex_groups = False
me_mesh_001.update()
me_cube_002 = bpy.data.meshes.new('Cube.002')
me_cube_002.from_pydata([(-1.0, -1.0, -1.0), (-1.0, 1.0, -1.0), (1.0, 1.0, -1.0), (1.0, -1.0, -1.0), (-1.0, -1.0, 1.0), (-1.0, 1.0, 1.0), (1.0, 1.0, 1.0), (1.0, -1.0, 1.0)], [], [(4, 5, 1, 0), (5, 6, 2, 1), (6, 7, 3, 2), (7, 4, 0, 3), (0, 1, 2, 3), (7, 6, 5, 4)])
me_cube_002.use_remesh_preserve_volume = False
me_cube_002.use_remesh_preserve_attributes = False
me_cube_002.use_mirror_vertex_groups = False
me_cube_002.update()

# ---- objects
ob_cone_002 = bpy.data.objects.new('Cone.002', me_cone_002)
ob_cylinder_002 = bpy.data.objects.new('Cylinder.002', me_cylinder_002)
ob_cylinder_001 = bpy.data.objects.new('Cylinder.001', me_cylinder_001)
ob_cone_001 = bpy.data.objects.new('Cone.001', me_cone_001)
ob_cone = bpy.data.objects.new('Cone', me_cone)
ob_curve_005 = bpy.data.objects.new('Curve.005', me_mesh_007)
ob_curve_004 = bpy.data.objects.new('Curve.004', me_mesh_006)
ob_curve_002 = bpy.data.objects.new('Curve.002', me_mesh_005)
ob_area = bpy.data.objects.new('Area', light_area)
ob_curve_003 = bpy.data.objects.new('Curve.003', me_mesh_004)
ob_window = bpy.data.objects.new('window', me_mesh_003)
ob_camera = bpy.data.objects.new('Camera', cam_camera_001)
ob_cylinder = bpy.data.objects.new('Cylinder', me_cylinder)
ob_curve_001 = bpy.data.objects.new('Curve.001', me_mesh_002)
ob_curve = bpy.data.objects.new('Curve', me_mesh_001)
ob_area_001 = bpy.data.objects.new('Area.001', light_area_001)
ob_cube = bpy.data.objects.new('Cube', me_cube_002)

# ---- transforms, parenting, visibility, modifiers, constraints
ob_cone_002.location = (7.855, -1.529, 1.694)
ob_cone_002.rotation_euler = (-1.344e-07, 4.712, 0.0)
ob_cone_002.lineart.crease_threshold = 0.0
ob_cylinder_002.location = (5.722, -1.529, 1.685)
ob_cylinder_002.rotation_euler = (-1.344e-07, 1.571, 0.0)
ob_cylinder_002.scale = (0.6, 0.6, 2.16)
ob_cylinder_002.lineart.crease_threshold = 0.0
ob_cylinder_001.location = (5.722, -3.976, 1.685)
ob_cylinder_001.rotation_euler = (-1.344e-07, 1.571, 0.0)
ob_cylinder_001.scale = (0.6, 0.6, 2.16)
ob_cylinder_001.lineart.crease_threshold = 0.0
ob_cone_001.location = (7.855, -3.976, 1.694)
ob_cone_001.rotation_euler = (-1.344e-07, 4.712, 0.0)
ob_cone_001.lineart.crease_threshold = 0.0
ob_cone.location = (7.855, -3.976, 1.694)
ob_cone.rotation_euler = (-1.344e-07, 4.712, 0.0)
ob_cone.lineart.crease_threshold = 0.0
ob_curve_005.location = (5.855, -2.841, 0.8002)
ob_curve_005.rotation_euler = (1.571, 7.55e-08, -1.192e-07)
ob_curve_005.scale = (162.6, 162.6, 162.6)
ob_curve_005.lineart.crease_threshold = 0.0
ob_curve_004.location = (2.821, -0.04058, 1.694)
ob_curve_004.rotation_euler = (1.571, 7.55e-08, -1.192e-07)
ob_curve_004.scale = (180.7, 180.7, 180.7)
ob_curve_004.lineart.crease_threshold = 0.0
ob_curve_002.location = (2.821, -0.04058, 1.694)
ob_curve_002.rotation_euler = (1.571, 7.55e-08, -1.192e-07)
ob_curve_002.scale = (180.7, 180.7, 180.7)
ob_curve_002.lineart.crease_threshold = 0.0
ob_area.location = (-9.218, -20.66, 9.085)
ob_area.lineart.crease_threshold = 0.0
ob_curve_003.location = (0.0, -5.65, 0.0)
ob_curve_003.scale = (189.2, -189.2, 189.2)
ob_curve_003.lineart.crease_threshold = 0.0
ob_window.location = (-2.273, -2.911, 2.047)
ob_window.scale = (183.0, 183.0, 183.0)
ob_window.lineart.crease_threshold = 0.0
ob_camera.location = (-2.946, -31.24, 1.051)
ob_camera.lineart.crease_threshold = 0.0
_c = ob_camera.constraints.new('TRACK_TO'); _c.name = 'AutoTrack'
_c.target = ob_window
ob_cylinder.location = (5.722, -3.976, 1.685)
ob_cylinder.rotation_euler = (-1.344e-07, 1.571, 0.0)
ob_cylinder.scale = (0.6, 0.6, 2.16)
ob_cylinder.lineart.crease_threshold = 0.0
ob_curve_001.location = (2.821, -0.04058, 1.694)
ob_curve_001.rotation_euler = (1.571, 7.55e-08, -1.192e-07)
ob_curve_001.scale = (180.7, 180.7, 180.7)
ob_curve_001.lineart.crease_threshold = 0.0
ob_curve.location = (0.0, 0.0, 0.0)
ob_curve.scale = (189.2, 189.2, 189.2)
ob_curve.lineart.crease_threshold = 0.0
ob_area_001.location = (-2.0, -2.0, 6.13)
ob_area_001.lineart.crease_threshold = 0.0
ob_cube.location = (0.0, 0.0, 0.0)
ob_cube.display_type = 'WIRE'
ob_cube.lineart.crease_threshold = 0.0
_m = ob_cube.modifiers.new('Fluid', 'FLUID')
_m.fluid_type = 'DOMAIN'
_m = ob_cube.modifiers.new('Surface', 'SURFACE')

# ---- collection membership
col_collection_1.objects.link(ob_cone_002)
col_collection_1.objects.link(ob_cylinder_002)
col_collection_1.objects.link(ob_cylinder_001)
col_collection_1.objects.link(ob_cone_001)
col_collection_1.objects.link(ob_cone)
col_collection_1.objects.link(ob_curve_005)
col_collection_1.objects.link(ob_curve_004)
col_collection_1.objects.link(ob_curve_002)
col_collection_1.objects.link(ob_area)
col_collection_1.objects.link(ob_curve_003)
col_collection_1.objects.link(ob_window)
col_collection_1.objects.link(ob_camera)
col_collection_1.objects.link(ob_cylinder)
col_collection_1.objects.link(ob_curve_001)
col_collection_1.objects.link(ob_curve)
col_collection_3.objects.link(ob_area_001)
col_collection_3.objects.link(ob_cube)

# ---- scene / render settings (as saved in the file)
scene.camera = ob_camera
scene.frame_start = 1; scene.frame_end = 250; scene.frame_set(0)
scene.render.engine = 'BLENDER_EEVEE_NEXT'
scene.render.image_settings.compression = 90
scene.render.resolution_percentage = 50
scene.render.dither_intensity = 0.0
scene.cycles.use_denoising = False
scene.cycles.samples = 10
scene.cycles.sampling_pattern = 'TABULATED_SOBOL'
scene.cycles.light_sampling_threshold = 0.0
scene.cycles.use_adaptive_sampling = False
scene.cycles.use_light_tree = False
scene.cycles.blur_glossy = 0.0
scene.cycles.volume_bounces = 1
scene.cycles.pixel_filter_type = 'GAUSSIAN'
scene.cycles.sample_clamp_indirect = 0.0
scene.view_settings.view_transform = 'Standard'
bpy.context.view_layer.update()
